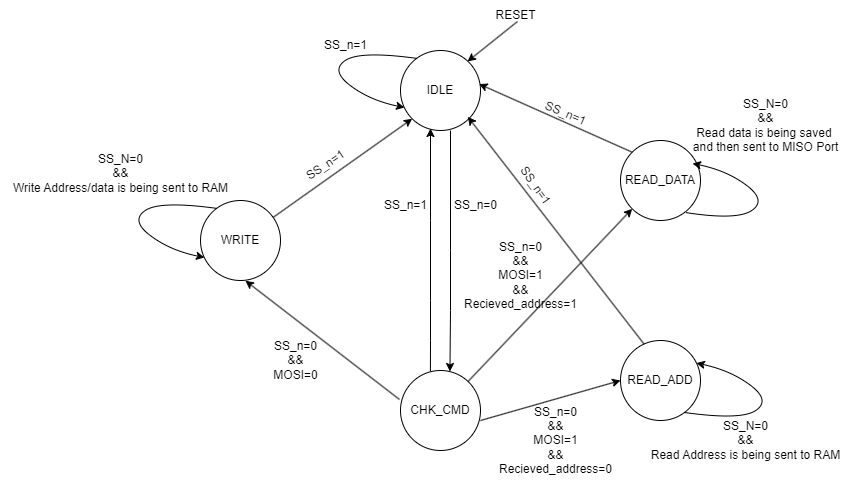

The diagram above was exported from draw.io. Its source (the exported page's mxGraphModel, read from the mxfile embedded in the PNG):
<mxGraphModel dx="880" dy="478" grid="1" gridSize="10" guides="1" tooltips="1" connect="1" arrows="1" fold="1" page="1" pageScale="1" pageWidth="850" pageHeight="1100" background="#FFFFFF" math="0" shadow="0">
  <root>
    <mxCell id="0" />
    <mxCell id="1" parent="0" />
    <mxCell id="XpTUDGyfKkJSOCNA1R1H-4" value="IDLE" style="ellipse;whiteSpace=wrap;html=1;aspect=fixed;" vertex="1" parent="1">
      <mxGeometry x="400" y="50" width="80" height="80" as="geometry" />
    </mxCell>
    <mxCell id="XpTUDGyfKkJSOCNA1R1H-5" value="READ_DATA" style="ellipse;whiteSpace=wrap;html=1;aspect=fixed;" vertex="1" parent="1">
      <mxGeometry x="620" y="140" width="80" height="80" as="geometry" />
    </mxCell>
    <mxCell id="XpTUDGyfKkJSOCNA1R1H-6" value="CHK_CMD" style="ellipse;whiteSpace=wrap;html=1;aspect=fixed;" vertex="1" parent="1">
      <mxGeometry x="400" y="370" width="80" height="80" as="geometry" />
    </mxCell>
    <mxCell id="XpTUDGyfKkJSOCNA1R1H-7" value="READ_ADD" style="ellipse;whiteSpace=wrap;html=1;aspect=fixed;" vertex="1" parent="1">
      <mxGeometry x="620" y="340" width="80" height="80" as="geometry" />
    </mxCell>
    <mxCell id="XpTUDGyfKkJSOCNA1R1H-8" value="WRITE" style="ellipse;whiteSpace=wrap;html=1;aspect=fixed;" vertex="1" parent="1">
      <mxGeometry x="200" y="200" width="80" height="80" as="geometry" />
    </mxCell>
    <mxCell id="XpTUDGyfKkJSOCNA1R1H-9" value="" style="endArrow=classic;html=1;rounded=0;entryX=0;entryY=1;entryDx=0;entryDy=0;" edge="1" parent="1" source="XpTUDGyfKkJSOCNA1R1H-6" target="XpTUDGyfKkJSOCNA1R1H-5">
      <mxGeometry width="50" height="50" relative="1" as="geometry">
        <mxPoint x="470" y="380" as="sourcePoint" />
        <mxPoint x="520" y="330" as="targetPoint" />
      </mxGeometry>
    </mxCell>
    <mxCell id="XpTUDGyfKkJSOCNA1R1H-11" value="" style="endArrow=classic;html=1;rounded=0;entryX=0;entryY=0.5;entryDx=0;entryDy=0;" edge="1" parent="1" target="XpTUDGyfKkJSOCNA1R1H-7">
      <mxGeometry width="50" height="50" relative="1" as="geometry">
        <mxPoint x="480" y="420" as="sourcePoint" />
        <mxPoint x="530" y="370" as="targetPoint" />
      </mxGeometry>
    </mxCell>
    <mxCell id="XpTUDGyfKkJSOCNA1R1H-12" value="" style="endArrow=classic;html=1;rounded=0;exitX=0.374;exitY=0.01;exitDx=0;exitDy=0;exitPerimeter=0;" edge="1" parent="1" source="XpTUDGyfKkJSOCNA1R1H-6">
      <mxGeometry width="50" height="50" relative="1" as="geometry">
        <mxPoint x="494.9376466751132" y="380" as="sourcePoint" />
        <mxPoint x="430" y="128" as="targetPoint" />
        <Array as="points">
          <mxPoint x="430" y="340" />
          <mxPoint x="430" y="300" />
          <mxPoint x="430" y="220" />
        </Array>
      </mxGeometry>
    </mxCell>
    <mxCell id="XpTUDGyfKkJSOCNA1R1H-13" value="" style="curved=1;endArrow=classic;html=1;rounded=0;exitX=0.788;exitY=0.898;exitDx=0;exitDy=0;exitPerimeter=0;entryX=0.949;entryY=0.282;entryDx=0;entryDy=0;entryPerimeter=0;" edge="1" parent="1" source="XpTUDGyfKkJSOCNA1R1H-7" target="XpTUDGyfKkJSOCNA1R1H-7">
      <mxGeometry width="50" height="50" relative="1" as="geometry">
        <mxPoint x="680.0000000000001" y="408.08000000000004" as="sourcePoint" />
        <mxPoint x="720" y="360" as="targetPoint" />
        <Array as="points">
          <mxPoint x="740.48" y="420" />
          <mxPoint x="770" y="400" />
          <mxPoint x="730.48" y="370" />
        </Array>
      </mxGeometry>
    </mxCell>
    <mxCell id="XpTUDGyfKkJSOCNA1R1H-15" value="" style="curved=1;endArrow=classic;html=1;rounded=0;exitX=0.83;exitY=0.901;exitDx=0;exitDy=0;exitPerimeter=0;entryX=0.949;entryY=0.282;entryDx=0;entryDy=0;entryPerimeter=0;" edge="1" parent="1">
      <mxGeometry width="50" height="50" relative="1" as="geometry">
        <mxPoint x="685.3999999999999" y="212.07999999999998" as="sourcePoint" />
        <mxPoint x="692" y="163" as="targetPoint" />
        <Array as="points">
          <mxPoint x="736.48" y="220" />
          <mxPoint x="766" y="200" />
          <mxPoint x="726.48" y="170" />
        </Array>
      </mxGeometry>
    </mxCell>
    <mxCell id="XpTUDGyfKkJSOCNA1R1H-16" value="" style="curved=1;endArrow=classic;html=1;rounded=0;exitX=0.788;exitY=0.898;exitDx=0;exitDy=0;exitPerimeter=0;entryX=0.949;entryY=0.282;entryDx=0;entryDy=0;entryPerimeter=0;" edge="1" parent="1">
      <mxGeometry width="50" height="50" relative="1" as="geometry">
        <mxPoint x="417" y="58" as="sourcePoint" />
        <mxPoint x="404" y="107" as="targetPoint" />
        <Array as="points">
          <mxPoint x="359.52" y="50" />
          <mxPoint x="330" y="70" />
          <mxPoint x="369.52" y="100" />
        </Array>
      </mxGeometry>
    </mxCell>
    <mxCell id="XpTUDGyfKkJSOCNA1R1H-17" value="" style="curved=1;endArrow=classic;html=1;rounded=0;exitX=0.788;exitY=0.898;exitDx=0;exitDy=0;exitPerimeter=0;entryX=0.949;entryY=0.282;entryDx=0;entryDy=0;entryPerimeter=0;" edge="1" parent="1">
      <mxGeometry width="50" height="50" relative="1" as="geometry">
        <mxPoint x="217" y="208" as="sourcePoint" />
        <mxPoint x="204" y="257" as="targetPoint" />
        <Array as="points">
          <mxPoint x="159.51999999999998" y="200" />
          <mxPoint x="130" y="220" />
          <mxPoint x="169.51999999999998" y="250" />
        </Array>
      </mxGeometry>
    </mxCell>
    <mxCell id="XpTUDGyfKkJSOCNA1R1H-18" value="" style="endArrow=classic;html=1;rounded=0;entryX=0.618;entryY=0.012;entryDx=0;entryDy=0;entryPerimeter=0;" edge="1" parent="1" target="XpTUDGyfKkJSOCNA1R1H-6">
      <mxGeometry width="50" height="50" relative="1" as="geometry">
        <mxPoint x="450" y="130" as="sourcePoint" />
        <mxPoint x="455.43999999999994" y="370.4" as="targetPoint" />
        <Array as="points">
          <mxPoint x="450" y="250" />
          <mxPoint x="450" y="310" />
        </Array>
      </mxGeometry>
    </mxCell>
    <mxCell id="XpTUDGyfKkJSOCNA1R1H-22" value="" style="endArrow=classic;html=1;rounded=0;exitX=0;exitY=0.375;exitDx=0;exitDy=0;exitPerimeter=0;entryX=0.574;entryY=1.015;entryDx=0;entryDy=0;entryPerimeter=0;" edge="1" parent="1">
      <mxGeometry width="50" height="50" relative="1" as="geometry">
        <mxPoint x="399" y="399" as="sourcePoint" />
        <mxPoint x="244.92000000000007" y="280.20000000000005" as="targetPoint" />
      </mxGeometry>
    </mxCell>
    <mxCell id="XpTUDGyfKkJSOCNA1R1H-23" value="" style="endArrow=classic;html=1;rounded=0;entryX=0;entryY=1;entryDx=0;entryDy=0;" edge="1" parent="1" source="XpTUDGyfKkJSOCNA1R1H-8" target="XpTUDGyfKkJSOCNA1R1H-4">
      <mxGeometry width="50" height="50" relative="1" as="geometry">
        <mxPoint x="334" y="439.5" as="sourcePoint" />
        <mxPoint x="180" y="320.5" as="targetPoint" />
      </mxGeometry>
    </mxCell>
    <mxCell id="XpTUDGyfKkJSOCNA1R1H-24" value="" style="endArrow=classic;html=1;rounded=0;entryX=1;entryY=1;entryDx=0;entryDy=0;exitX=0.308;exitY=0.071;exitDx=0;exitDy=0;exitPerimeter=0;" edge="1" parent="1">
      <mxGeometry width="50" height="50" relative="1" as="geometry">
        <mxPoint x="643.6400000000001" y="343.67999999999995" as="sourcePoint" />
        <mxPoint x="467.284271247462" y="116.28427124746196" as="targetPoint" />
      </mxGeometry>
    </mxCell>
    <mxCell id="XpTUDGyfKkJSOCNA1R1H-25" value="" style="endArrow=classic;html=1;rounded=0;entryX=0.982;entryY=0.419;entryDx=0;entryDy=0;entryPerimeter=0;exitX=0;exitY=0;exitDx=0;exitDy=0;" edge="1" parent="1" source="XpTUDGyfKkJSOCNA1R1H-5" target="XpTUDGyfKkJSOCNA1R1H-4">
      <mxGeometry width="50" height="50" relative="1" as="geometry">
        <mxPoint x="630" y="199" as="sourcePoint" />
        <mxPoint x="491" y="100" as="targetPoint" />
      </mxGeometry>
    </mxCell>
    <mxCell id="XpTUDGyfKkJSOCNA1R1H-26" value="SS_N=0&lt;br&gt;&amp;amp;&amp;amp;&lt;br&gt;Write Address/data is being sent to RAM" style="text;html=1;align=center;verticalAlign=middle;resizable=0;points=[];autosize=1;strokeColor=none;fillColor=none;" vertex="1" parent="1">
      <mxGeometry y="143" width="240" height="60" as="geometry" />
    </mxCell>
    <mxCell id="XpTUDGyfKkJSOCNA1R1H-27" value="SS_n=0&lt;br&gt;&amp;amp;&amp;amp;&lt;br&gt;MOSI=0" style="text;html=1;align=center;verticalAlign=middle;resizable=0;points=[];autosize=1;strokeColor=none;fillColor=none;" vertex="1" parent="1">
      <mxGeometry x="260" y="330" width="70" height="60" as="geometry" />
    </mxCell>
    <mxCell id="XpTUDGyfKkJSOCNA1R1H-29" value="SS_n=0&lt;br&gt;&amp;amp;&amp;amp;&lt;br&gt;MOSI=1&lt;br&gt;&amp;amp;&amp;amp;&lt;br&gt;Recieved_address=0" style="text;html=1;align=center;verticalAlign=middle;resizable=0;points=[];autosize=1;strokeColor=none;fillColor=none;" vertex="1" parent="1">
      <mxGeometry x="485" y="395" width="140" height="90" as="geometry" />
    </mxCell>
    <mxCell id="XpTUDGyfKkJSOCNA1R1H-30" value="SS_n=0&lt;br&gt;&amp;amp;&amp;amp;&lt;br&gt;MOSI=1&lt;br&gt;&amp;amp;&amp;amp;&lt;br&gt;Recieved_address=1" style="text;html=1;align=center;verticalAlign=middle;resizable=0;points=[];autosize=1;strokeColor=none;fillColor=none;" vertex="1" parent="1">
      <mxGeometry x="450" y="230" width="140" height="90" as="geometry" />
    </mxCell>
    <mxCell id="XpTUDGyfKkJSOCNA1R1H-31" value="SS_n=1" style="text;html=1;align=center;verticalAlign=middle;resizable=0;points=[];autosize=1;strokeColor=none;fillColor=none;" vertex="1" parent="1">
      <mxGeometry x="310" y="30" width="70" height="30" as="geometry" />
    </mxCell>
    <mxCell id="XpTUDGyfKkJSOCNA1R1H-32" value="" style="endArrow=classic;html=1;rounded=0;entryX=0.875;entryY=0.125;entryDx=0;entryDy=0;entryPerimeter=0;" edge="1" parent="1">
      <mxGeometry width="50" height="50" relative="1" as="geometry">
        <mxPoint x="517" y="21" as="sourcePoint" />
        <mxPoint x="467" y="61" as="targetPoint" />
      </mxGeometry>
    </mxCell>
    <mxCell id="XpTUDGyfKkJSOCNA1R1H-33" value="RESET" style="text;html=1;align=center;verticalAlign=middle;resizable=0;points=[];autosize=1;strokeColor=none;fillColor=none;" vertex="1" parent="1">
      <mxGeometry x="485" width="60" height="30" as="geometry" />
    </mxCell>
    <mxCell id="XpTUDGyfKkJSOCNA1R1H-35" value="SS_N=0&lt;br&gt;&amp;amp;&amp;amp;&lt;br&gt;Read data is being saved&amp;nbsp;&lt;br&gt;and then sent to MISO Port" style="text;html=1;align=center;verticalAlign=middle;resizable=0;points=[];autosize=1;strokeColor=none;fillColor=none;" vertex="1" parent="1">
      <mxGeometry x="680" y="90" width="170" height="70" as="geometry" />
    </mxCell>
    <mxCell id="XpTUDGyfKkJSOCNA1R1H-36" value="SS_N=0&lt;br&gt;&amp;amp;&amp;amp;&lt;br&gt;Read Address is being sent to RAM" style="text;html=1;align=center;verticalAlign=middle;resizable=0;points=[];autosize=1;strokeColor=none;fillColor=none;" vertex="1" parent="1">
      <mxGeometry x="640" y="410" width="210" height="60" as="geometry" />
    </mxCell>
    <mxCell id="XpTUDGyfKkJSOCNA1R1H-38" value="SS_n=1" style="text;html=1;align=center;verticalAlign=middle;resizable=0;points=[];autosize=1;strokeColor=none;fillColor=none;" vertex="1" parent="1">
      <mxGeometry x="370" y="190" width="70" height="30" as="geometry" />
    </mxCell>
    <mxCell id="XpTUDGyfKkJSOCNA1R1H-39" value="SS_n=0" style="text;html=1;align=center;verticalAlign=middle;resizable=0;points=[];autosize=1;strokeColor=none;fillColor=none;" vertex="1" parent="1">
      <mxGeometry x="440" y="190" width="70" height="30" as="geometry" />
    </mxCell>
    <mxCell id="XpTUDGyfKkJSOCNA1R1H-40" value="SS_n=1" style="text;html=1;align=center;verticalAlign=middle;resizable=0;points=[];autosize=1;strokeColor=none;fillColor=none;rotation=326;" vertex="1" parent="1">
      <mxGeometry x="290" y="150" width="70" height="30" as="geometry" />
    </mxCell>
    <mxCell id="XpTUDGyfKkJSOCNA1R1H-42" value="SS_n=1" style="text;html=1;align=center;verticalAlign=middle;resizable=0;points=[];autosize=1;strokeColor=none;fillColor=none;rotation=55;" vertex="1" parent="1">
      <mxGeometry x="500" y="170" width="70" height="30" as="geometry" />
    </mxCell>
    <mxCell id="XpTUDGyfKkJSOCNA1R1H-43" value="SS_n=1" style="text;html=1;align=center;verticalAlign=middle;resizable=0;points=[];autosize=1;strokeColor=none;fillColor=none;rotation=23;" vertex="1" parent="1">
      <mxGeometry x="530" y="98" width="70" height="30" as="geometry" />
    </mxCell>
  </root>
</mxGraphModel>